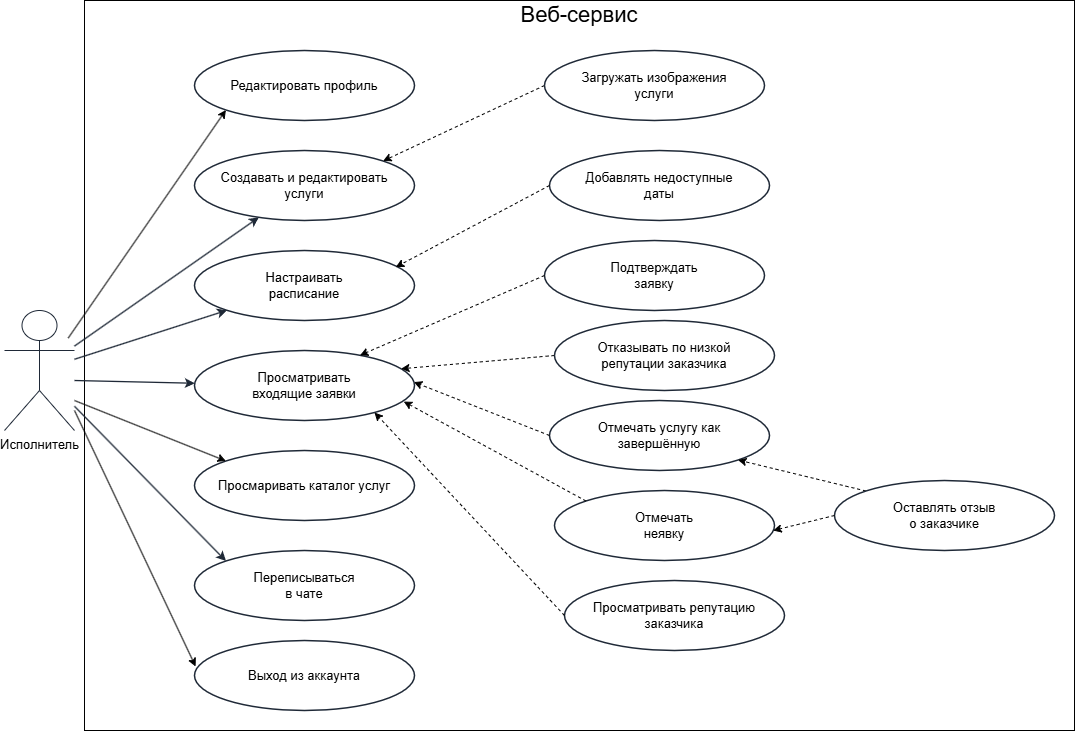

The diagram above was exported from draw.io. Its source (the exported page's mxGraphModel, read from the mxfile embedded in the PNG):
<mxGraphModel dx="1705" dy="918" grid="1" gridSize="10" guides="1" tooltips="1" connect="1" arrows="1" fold="1" page="1" pageScale="1" pageWidth="1169" pageHeight="827" math="0" shadow="0">
  <root>
    <mxCell id="0" />
    <mxCell id="1" parent="0" />
    <mxCell id="32zno07I4hK23SgyNPAq-29" parent="1" style="rounded=0;whiteSpace=wrap;html=1;strokeColor=default;align=center;verticalAlign=top;fontFamily=Helvetica;fontSize=12;fontColor=default;labelBackgroundColor=default;fillColor=default;" value="" vertex="1">
      <mxGeometry height="730" width="990" x="130" y="50" as="geometry" />
    </mxCell>
    <mxCell id="UjtmnB_k18Cwr3ut4IM0-48" edge="1" parent="1" style="edgeStyle=none;shape=connector;rounded=0;orthogonalLoop=1;jettySize=auto;html=1;strokeColor=default;align=center;verticalAlign=middle;fontFamily=Helvetica;fontSize=12;fontColor=default;labelBackgroundColor=default;endArrow=classic;entryX=0.005;entryY=0.371;entryDx=0;entryDy=0;entryPerimeter=0;" target="UjtmnB_k18Cwr3ut4IM0-49">
      <mxGeometry relative="1" as="geometry">
        <mxPoint x="120" y="460" as="sourcePoint" />
        <mxPoint x="270" y="740" as="targetPoint" />
      </mxGeometry>
    </mxCell>
    <mxCell id="3" parent="1" style="shape=umlActor;verticalLabelPosition=bottom;verticalAlign=top;html=1;outlineConnect=0;fontSize=13;strokeColor=#1f2937;fillColor=#ffffff;points=[[0,0.3333333333333333,0,0,0],[0,1,0,0,0],[0.25,0.1,0,0,0],[0.5,0,0,0,0],[0.5,0.5,0,0,0],[0.75,0.1,0,0,0],[0.91,0.23,0,0,0],[0.96,0.55,0,0,0],[1,0.3333333333333333,0,0,0],[1,0.75,0,0,0],[1,1,0,0,0]];" value="Исполнитель" vertex="1">
      <mxGeometry height="120" width="70" x="50" y="360" as="geometry" />
    </mxCell>
    <mxCell id="UjtmnB_k18Cwr3ut4IM0-47" edge="1" parent="1" source="5" style="edgeStyle=none;shape=connector;rounded=0;orthogonalLoop=1;jettySize=auto;html=1;exitX=0;exitY=1;exitDx=0;exitDy=0;strokeColor=default;align=center;verticalAlign=middle;fontFamily=Helvetica;fontSize=12;fontColor=default;labelBackgroundColor=default;endArrow=none;endFill=0;startArrow=classic;startFill=1;entryX=0.91;entryY=0.23;entryDx=0;entryDy=0;entryPerimeter=0;" target="3">
      <mxGeometry relative="1" as="geometry" />
    </mxCell>
    <mxCell id="5" parent="1" style="ellipse;whiteSpace=wrap;html=1;rounded=0;fontSize=13;strokeWidth=1.5;fillColor=#ffffff;strokeColor=#1f2937;" value="Редактировать профиль" vertex="1">
      <mxGeometry height="70" width="220" x="240" y="100" as="geometry" />
    </mxCell>
    <mxCell id="7" parent="1" style="ellipse;whiteSpace=wrap;html=1;rounded=0;fontSize=13;strokeWidth=1.5;fillColor=#ffffff;strokeColor=#1f2937;" value="Создавать и редактировать&#10;услуги" vertex="1">
      <mxGeometry height="70" width="220" x="240" y="200" as="geometry" />
    </mxCell>
    <mxCell id="8" edge="1" parent="1" source="3" style="endArrow=classic;html=1;rounded=0;strokeWidth=1.3;strokeColor=#1f2937;endFill=1;" target="7" value="">
      <mxGeometry relative="1" as="geometry" />
    </mxCell>
    <mxCell id="UjtmnB_k18Cwr3ut4IM0-35" edge="1" parent="1" source="9" style="edgeStyle=none;shape=connector;rounded=0;orthogonalLoop=1;jettySize=auto;html=1;exitX=0;exitY=0.5;exitDx=0;exitDy=0;entryX=1;entryY=0;entryDx=0;entryDy=0;strokeColor=default;align=center;verticalAlign=middle;fontFamily=Helvetica;fontSize=12;fontColor=default;labelBackgroundColor=default;endArrow=classic;dashed=1;" target="7">
      <mxGeometry relative="1" as="geometry" />
    </mxCell>
    <mxCell id="9" parent="1" style="ellipse;whiteSpace=wrap;html=1;rounded=0;fontSize=13;strokeWidth=1.5;fillColor=#ffffff;strokeColor=#1f2937;" value="Загружать изображения&#10;услуги" vertex="1">
      <mxGeometry height="70" width="220" x="590" y="100" as="geometry" />
    </mxCell>
    <mxCell id="11" parent="1" style="ellipse;whiteSpace=wrap;html=1;rounded=0;fontSize=13;strokeWidth=1.5;fillColor=#ffffff;strokeColor=#1f2937;" value="Настраивать&#10;расписание" vertex="1">
      <mxGeometry height="70" width="220" x="240" y="300" as="geometry" />
    </mxCell>
    <mxCell id="12" edge="1" parent="1" source="3" style="endArrow=classic;html=1;rounded=0;strokeWidth=1.3;strokeColor=#1f2937;endFill=1;" target="11" value="">
      <mxGeometry relative="1" as="geometry" />
    </mxCell>
    <mxCell id="13" parent="1" style="ellipse;whiteSpace=wrap;html=1;rounded=0;fontSize=13;strokeWidth=1.5;fillColor=#ffffff;strokeColor=#1f2937;" value="Добавлять недоступные&#10;даты" vertex="1">
      <mxGeometry height="70" width="220" x="595" y="200" as="geometry" />
    </mxCell>
    <mxCell id="15" parent="1" style="ellipse;whiteSpace=wrap;html=1;rounded=0;fontSize=13;strokeWidth=1.5;fillColor=#ffffff;strokeColor=#1f2937;" value="Просматривать&#10;входящие заявки" vertex="1">
      <mxGeometry height="70" width="220" x="240" y="400" as="geometry" />
    </mxCell>
    <mxCell id="16" edge="1" parent="1" style="endArrow=classic;html=1;rounded=0;strokeWidth=1.3;strokeColor=#1f2937;endFill=1;" target="15" value="">
      <mxGeometry relative="1" as="geometry">
        <mxPoint x="120" y="430" as="sourcePoint" />
      </mxGeometry>
    </mxCell>
    <mxCell id="17" parent="1" style="ellipse;whiteSpace=wrap;html=1;rounded=0;fontSize=13;strokeWidth=1.5;fillColor=#ffffff;strokeColor=#1f2937;" value="Подтверждать&#10;заявку" vertex="1">
      <mxGeometry height="70" width="220" x="590" y="290" as="geometry" />
    </mxCell>
    <mxCell id="UjtmnB_k18Cwr3ut4IM0-38" edge="1" parent="1" source="19" style="edgeStyle=none;shape=connector;rounded=0;orthogonalLoop=1;jettySize=auto;html=1;exitX=0;exitY=0.5;exitDx=0;exitDy=0;entryX=0.939;entryY=0.261;entryDx=0;entryDy=0;strokeColor=default;align=center;verticalAlign=middle;fontFamily=Helvetica;fontSize=12;fontColor=default;labelBackgroundColor=default;endArrow=classic;dashed=1;entryPerimeter=0;" target="15">
      <mxGeometry relative="1" as="geometry" />
    </mxCell>
    <mxCell id="19" parent="1" style="ellipse;whiteSpace=wrap;html=1;rounded=0;fontSize=13;strokeWidth=1.5;fillColor=#ffffff;strokeColor=#1f2937;" value="Отказывать по низкой&#10;репутации заказчика" vertex="1">
      <mxGeometry height="70" width="220" x="600" y="370" as="geometry" />
    </mxCell>
    <mxCell id="21" parent="1" style="ellipse;whiteSpace=wrap;html=1;rounded=0;fontSize=13;strokeWidth=1.5;fillColor=#ffffff;strokeColor=#1f2937;" value="Переписываться&#10;в чате" vertex="1">
      <mxGeometry height="70" width="220" x="240" y="600" as="geometry" />
    </mxCell>
    <mxCell id="22" edge="1" parent="1" source="3" style="endArrow=classic;html=1;rounded=0;strokeWidth=1.3;strokeColor=#1f2937;entryX=0;entryY=0;entryDx=0;entryDy=0;startArrow=none;startFill=0;endFill=1;" target="21" value="">
      <mxGeometry relative="1" as="geometry" />
    </mxCell>
    <mxCell id="23" parent="1" style="ellipse;whiteSpace=wrap;html=1;rounded=0;fontSize=13;strokeWidth=1.5;fillColor=#ffffff;strokeColor=#1f2937;" value="Отмечать услугу как&#10;завершённую" vertex="1">
      <mxGeometry height="70" width="220" x="595" y="450" as="geometry" />
    </mxCell>
    <mxCell id="25" parent="1" style="ellipse;whiteSpace=wrap;html=1;rounded=0;fontSize=13;strokeWidth=1.5;fillColor=#ffffff;strokeColor=#1f2937;" value="Отмечать&#10;неявку" vertex="1">
      <mxGeometry height="70" width="220" x="600" y="540" as="geometry" />
    </mxCell>
    <mxCell id="UjtmnB_k18Cwr3ut4IM0-42" edge="1" parent="1" source="27" style="edgeStyle=none;shape=connector;rounded=0;orthogonalLoop=1;jettySize=auto;html=1;exitX=0;exitY=0;exitDx=0;exitDy=0;entryX=1;entryY=1;entryDx=0;entryDy=0;strokeColor=default;align=center;verticalAlign=middle;fontFamily=Helvetica;fontSize=12;fontColor=default;labelBackgroundColor=default;endArrow=classic;dashed=1;" target="23">
      <mxGeometry relative="1" as="geometry" />
    </mxCell>
    <mxCell id="27" parent="1" style="ellipse;whiteSpace=wrap;html=1;rounded=0;fontSize=13;strokeWidth=1.5;fillColor=#ffffff;strokeColor=#1f2937;" value="Оставлять отзыв&#10;о заказчике" vertex="1">
      <mxGeometry height="70" width="220" x="880" y="530" as="geometry" />
    </mxCell>
    <mxCell id="29" parent="1" style="ellipse;whiteSpace=wrap;html=1;rounded=0;fontSize=13;strokeWidth=1.5;fillColor=#ffffff;strokeColor=#1f2937;" value="Просматривать репутацию&#10;заказчика" vertex="1">
      <mxGeometry height="70" width="220" x="610" y="630" as="geometry" />
    </mxCell>
    <mxCell id="UjtmnB_k18Cwr3ut4IM0-36" edge="1" parent="1" source="13" style="edgeStyle=none;shape=connector;rounded=0;orthogonalLoop=1;jettySize=auto;html=1;exitX=0;exitY=0.5;exitDx=0;exitDy=0;strokeColor=default;align=center;verticalAlign=middle;fontFamily=Helvetica;fontSize=12;fontColor=default;labelBackgroundColor=default;endArrow=classic;dashed=1;entryX=0.915;entryY=0.237;entryDx=0;entryDy=0;entryPerimeter=0;" target="11">
      <mxGeometry relative="1" as="geometry">
        <mxPoint x="486" y="285" as="targetPoint" />
      </mxGeometry>
    </mxCell>
    <mxCell id="UjtmnB_k18Cwr3ut4IM0-37" edge="1" parent="1" source="17" style="edgeStyle=none;shape=connector;rounded=0;orthogonalLoop=1;jettySize=auto;html=1;exitX=0;exitY=0.5;exitDx=0;exitDy=0;entryX=0.752;entryY=0.069;entryDx=0;entryDy=0;entryPerimeter=0;strokeColor=default;align=center;verticalAlign=middle;fontFamily=Helvetica;fontSize=12;fontColor=default;labelBackgroundColor=default;endArrow=classic;dashed=1;" target="15">
      <mxGeometry relative="1" as="geometry" />
    </mxCell>
    <mxCell id="UjtmnB_k18Cwr3ut4IM0-39" edge="1" parent="1" source="23" style="edgeStyle=none;shape=connector;rounded=0;orthogonalLoop=1;jettySize=auto;html=1;exitX=0;exitY=0.5;exitDx=0;exitDy=0;entryX=0.997;entryY=0.451;entryDx=0;entryDy=0;entryPerimeter=0;strokeColor=default;align=center;verticalAlign=middle;fontFamily=Helvetica;fontSize=12;fontColor=default;labelBackgroundColor=default;endArrow=classic;dashed=1;" target="15">
      <mxGeometry relative="1" as="geometry" />
    </mxCell>
    <mxCell id="UjtmnB_k18Cwr3ut4IM0-40" edge="1" parent="1" source="25" style="edgeStyle=none;shape=connector;rounded=0;orthogonalLoop=1;jettySize=auto;html=1;exitX=0;exitY=0;exitDx=0;exitDy=0;entryX=0.951;entryY=0.729;entryDx=0;entryDy=0;entryPerimeter=0;strokeColor=default;align=center;verticalAlign=middle;fontFamily=Helvetica;fontSize=12;fontColor=default;labelBackgroundColor=default;endArrow=classic;dashed=1;" target="15">
      <mxGeometry relative="1" as="geometry" />
    </mxCell>
    <mxCell id="UjtmnB_k18Cwr3ut4IM0-41" edge="1" parent="1" source="27" style="edgeStyle=none;shape=connector;rounded=0;orthogonalLoop=1;jettySize=auto;html=1;exitX=0;exitY=0.5;exitDx=0;exitDy=0;entryX=0.994;entryY=0.572;entryDx=0;entryDy=0;entryPerimeter=0;strokeColor=default;align=center;verticalAlign=middle;fontFamily=Helvetica;fontSize=12;fontColor=default;labelBackgroundColor=default;endArrow=classic;dashed=1;" target="25">
      <mxGeometry relative="1" as="geometry" />
    </mxCell>
    <mxCell id="UjtmnB_k18Cwr3ut4IM0-44" edge="1" parent="1" source="29" style="edgeStyle=none;shape=connector;rounded=0;orthogonalLoop=1;jettySize=auto;html=1;exitX=0;exitY=0.5;exitDx=0;exitDy=0;strokeColor=default;align=center;verticalAlign=middle;fontFamily=Helvetica;fontSize=12;fontColor=default;labelBackgroundColor=default;endArrow=classic;dashed=1;">
      <mxGeometry relative="1" as="geometry">
        <mxPoint x="420" y="462" as="targetPoint" />
      </mxGeometry>
    </mxCell>
    <mxCell id="UjtmnB_k18Cwr3ut4IM0-45" parent="1" style="ellipse;whiteSpace=wrap;html=1;rounded=0;fontSize=13;strokeWidth=1.5;fillColor=#ffffff;strokeColor=#1f2937;" value="Просмаривать каталог услуг" vertex="1">
      <mxGeometry height="70" width="220" x="240" y="500" as="geometry" />
    </mxCell>
    <mxCell id="UjtmnB_k18Cwr3ut4IM0-46" edge="1" parent="1" source="UjtmnB_k18Cwr3ut4IM0-45" style="edgeStyle=none;shape=connector;rounded=0;orthogonalLoop=1;jettySize=auto;html=1;exitX=0;exitY=0;exitDx=0;exitDy=0;entryX=1;entryY=0.75;entryDx=0;entryDy=0;entryPerimeter=0;strokeColor=default;align=center;verticalAlign=middle;fontFamily=Helvetica;fontSize=12;fontColor=default;labelBackgroundColor=default;endArrow=none;endFill=0;startArrow=classic;startFill=1;" target="3">
      <mxGeometry relative="1" as="geometry" />
    </mxCell>
    <mxCell id="UjtmnB_k18Cwr3ut4IM0-49" parent="1" style="ellipse;whiteSpace=wrap;html=1;rounded=0;fontSize=13;strokeWidth=1.5;fillColor=#ffffff;strokeColor=#1f2937;" value="Выход из аккаунта" vertex="1">
      <mxGeometry height="70" width="220" x="240" y="690" as="geometry" />
    </mxCell>
    <mxCell id="32zno07I4hK23SgyNPAq-30" parent="1" style="text;html=1;whiteSpace=wrap;strokeColor=none;fillColor=none;align=center;verticalAlign=middle;rounded=0;fontFamily=Helvetica;fontSize=12;fontColor=default;labelBackgroundColor=default;" value="&lt;font style=&quot;font-size: 22px;&quot;&gt;Веб-сервис&lt;/font&gt;" vertex="1">
      <mxGeometry height="30" width="140" x="555" y="50" as="geometry" />
    </mxCell>
  </root>
</mxGraphModel>